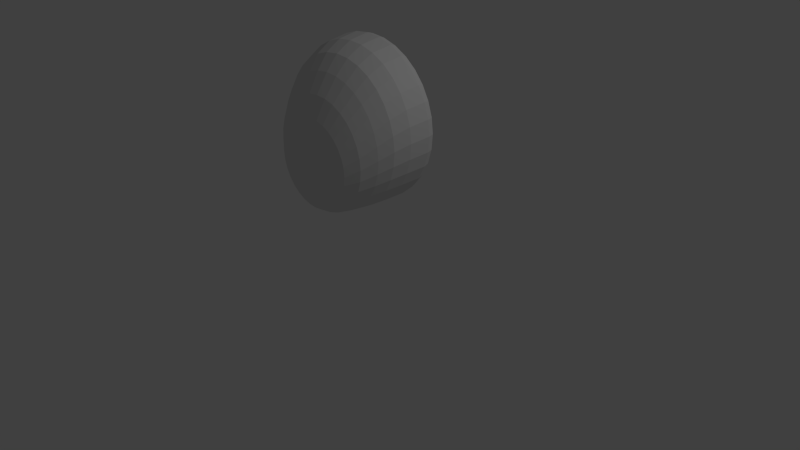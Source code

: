# Source: birte-brust.blend  (saved by Blender 2.76.0; exported with 4.5.12 LTS)
import bpy
from mathutils import Matrix  # noqa: F401  (used for matrix-valued properties, if any)

bpy.ops.wm.read_factory_settings(use_empty=True)
scene = bpy.context.scene
scene.name = 'Scene'

# ---- collections
col_collection_1 = bpy.data.collections.new('Collection 1'); scene.collection.children.link(col_collection_1)

# ---- world
world_world = bpy.data.worlds.new('World'); scene.world = world_world
world_world.color = (0.05088, 0.05088, 0.05088)
world_world.use_sun_shadow = False
world_world.sun_shadow_jitter_overblur = 0.0
world_world.cycles.sampling_method = 'MANUAL'
world_world.cycles.sample_map_resolution = 256

# ---- cameras
cam_camera = bpy.data.cameras.new('Camera')
cam_camera.clip_end = 100.0
cam_camera.lens = 35.0
cam_camera.sensor_width = 32.0
cam_camera.sensor_height = 18.0
cam_camera.ortho_scale = 7.314
cam_camera.dof.focus_distance = 0.0
cam_camera.dof.aperture_fstop = 128.0

# ---- lights
light_lamp = bpy.data.lights.new('Lamp', 'POINT')
light_lamp.transmission_factor = 0.0
light_lamp.cutoff_distance = 30.0
light_lamp.energy = 100.0
light_lamp.shadow_buffer_clip_start = 1.001
light_lamp.shadow_soft_size = 0.1
light_lamp.shadow_maximum_resolution = 0.006
light_lamp.use_absolute_resolution = True
light_lamp.cycles.use_multiple_importance_sampling = False

# ---- meshes
me_sphere = bpy.data.meshes.new('Sphere')
me_sphere.from_pydata([(-0.1951, -0.4211, 1.003), (-0.3827, -0.4321, 0.9571), (-0.5556, -0.3623, 0.8817), (-0.7071, -0.2742, 0.7725), (-0.8315, -0.1676, 0.6188), (-0.9239, -0.08117, 0.4622), (-0.9808, -0.0231, 0.2623), (-1.0, 0.0, 7.55e-08), (-0.9764, 1.53e-10, -0.07764), (-0.9676, -6.084e-09, -0.08869), (-0.9378, -7.293e-09, -0.09751), (-0.9082, -3.409e-08, -0.09995), (-0.08486, 7.693e-08, -0.1479), (-0.06591, 8.368e-08, -0.1406), (-0.04472, 3.069e-08, -0.152), (-0.1913, -0.383, 1.003), (-0.3753, -0.3575, 0.9571), (-0.5449, -0.2539, 0.8817), (-0.6935, -0.1362, 0.7725), (-0.8155, -0.005352, 0.6188), (-0.9061, 0.09907, 0.4622), (-0.9619, 0.1682, 0.2623), (-0.9808, 0.1951, 7.55e-08), (-0.9576, 0.1905, -0.07764), (-0.949, 0.1888, -0.08869), (-0.9198, 0.183, -0.09751), (-0.8908, 0.1772, -0.09995), (-0.08323, 0.01655, -0.1479), (-0.06465, 0.01286, -0.1406), (-0.04386, 0.008724, -0.152), (-0.1802, -0.3465, 1.003), (-0.3536, -0.2857, 0.9571), (-0.5133, -0.1497, 0.8817), (-0.6533, -0.003581, 0.7725), (-0.7682, 0.1506, 0.6188), (-0.8536, 0.2724, 0.4622), (-0.9061, 0.3522, 0.2623), (-0.9239, 0.3827, 7.55e-08), (-0.9021, 0.3736, -0.07764), (-0.8939, 0.3703, -0.08869), (-0.8665, 0.3589, -0.09751), (-0.8391, 0.3476, -0.09995), (-0.0784, 0.03247, -0.1479), (-0.0609, 0.02522, -0.1406), (-0.04131, 0.01711, -0.152), (-0.1622, -0.3127, 1.003), (-0.3182, -0.2195, 0.9571), (-0.4619, -0.05365, 0.8817), (-0.5879, 0.1187, 0.7725), (-0.6913, 0.2944, 0.6188), (-0.7682, 0.4321, 0.4622), (-0.8155, 0.5218, 0.2623), (-0.8315, 0.5556, 7.55e-08), (-0.8118, 0.5425, -0.07764), (-0.8045, 0.5376, -0.08869), (-0.7798, 0.521, -0.09751), (-0.7552, 0.5046, -0.09995), (-0.07055, 0.04714, -0.1479), (-0.05481, 0.03662, -0.1406), (-0.03718, 0.02484, -0.152), (-0.1379, -0.2832, 1.003), (-0.2706, -0.1616, 0.9571), (-0.3928, 0.03054, 0.8817), (-0.5, 0.2258, 0.7725), (-0.5879, 0.4204, 0.6188), (-0.6533, 0.5721, 0.4622), (-0.6935, 0.6704, 0.2623), (-0.7071, 0.7071, 7.55e-08), (-0.6904, 0.6904, -0.07764), (-0.6842, 0.6842, -0.08869), (-0.6632, 0.6632, -0.09751), (-0.6422, 0.6422, -0.09995), (-0.06, 0.06, -0.1479), (-0.04661, 0.04661, -0.1406), (-0.03162, 0.03162, -0.152), (-0.1084, -0.2589, 1.003), (-0.2126, -0.114, 0.9571), (-0.3087, 0.09963, 0.8817), (-0.3928, 0.3138, 0.7725), (-0.4619, 0.5238, 0.6188), (-0.5133, 0.687, 0.4622), (-0.5449, 0.7924, 0.2623), (-0.5556, 0.8315, 7.55e-08), (-0.5425, 0.8118, -0.07764), (-0.5376, 0.8045, -0.08869), (-0.521, 0.7798, -0.09751), (-0.5046, 0.7552, -0.09995), (-0.04714, 0.07056, -0.1479), (-0.03662, 0.05481, -0.1406), (-0.02484, 0.03718, -0.152), (-0.07466, -0.2409, 1.003), (-0.1464, -0.07859, 0.9571), (-0.2126, 0.151, 0.8817), (-0.2706, 0.3791, 0.7725), (-0.3182, 0.6006, 0.6188), (-0.3536, 0.7724, 0.4622), (-0.3753, 0.883, 0.2623), (-0.3827, 0.9239, 7.55e-08), (-0.3736, 0.9021, -0.07764), (-0.3703, 0.8939, -0.08869), (-0.3589, 0.8665, -0.09751), (-0.3476, 0.8391, -0.09995), (-0.03247, 0.0784, -0.1479), (-0.02522, 0.0609, -0.1406), (-0.01711, 0.04131, -0.152), (-0.03806, -0.2298, 1.003), (-0.07466, -0.05682, 0.9571), (-0.1084, 0.1826, 0.8817), (-0.1379, 0.4193, 0.7725), (-0.1622, 0.6479, 0.6188), (-0.1802, 0.825, 0.4622), (-0.1913, 0.9388, 0.2623), (-0.1951, 0.9808, 7.55e-08), (-0.1905, 0.9576, -0.07764), (-0.1888, 0.949, -0.08869), (-0.183, 0.9198, -0.09751), (-0.1772, 0.8908, -0.09995), (-0.01655, 0.08323, -0.1479), (-0.01286, 0.06465, -0.1406), (-0.008723, 0.04386, -0.152), (3.266e-07, -0.226, 1.003), (3.192e-07, -0.04946, 0.9571), (3.117e-07, 0.1933, 0.8817), (3.192e-07, 0.4329, 0.7725), (3.341e-07, 0.6639, 0.6188), (2.745e-07, 0.8427, 0.4622), (3.937e-07, 0.9577, 0.2623), (3.788e-07, 1.0, 7.55e-08), (3.961e-07, 0.9764, -0.07764), (2.275e-07, 0.9676, -0.08869), (3.439e-07, 0.9378, -0.09751), (3.359e-07, 0.9082, -0.09995), (2.889e-07, 0.08486, -0.1479), (2.882e-07, 0.06591, -0.1406), (3.104e-07, 0.04472, -0.152), (0.03806, -0.2298, 1.003), (0.07466, -0.05682, 0.9571), (0.1084, 0.1826, 0.8817), (0.138, 0.4193, 0.7725), (0.1622, 0.6479, 0.6188), (0.1802, 0.825, 0.4622), (0.1913, 0.9388, 0.2623), (0.1951, 0.9808, 7.55e-08), (0.1905, 0.9576, -0.07764), (0.1888, 0.949, -0.08869), (0.183, 0.9198, -0.09751), (0.1772, 0.8908, -0.09995), (0.01655, 0.08323, -0.1479), (0.01286, 0.06465, -0.1406), (0.008724, 0.04386, -0.152), (0.07466, -0.2409, 1.003), (0.1464, -0.0786, 0.9571), (0.2126, 0.151, 0.8817), (0.2706, 0.3791, 0.7725), (0.3182, 0.6006, 0.6188), (0.3536, 0.7724, 0.4622), (0.3753, 0.883, 0.2623), (0.3827, 0.9239, 7.55e-08), (0.3736, 0.9021, -0.07764), (0.3703, 0.8939, -0.08869), (0.3589, 0.8665, -0.09751), (0.3476, 0.8391, -0.09995), (0.03247, 0.0784, -0.1479), (0.02522, 0.0609, -0.1406), (0.01711, 0.04131, -0.152), (0.1084, -0.2589, 1.003), (0.2126, -0.114, 0.9571), (0.3087, 0.09963, 0.8817), (0.3928, 0.3138, 0.7725), (0.4619, 0.5238, 0.6188), (0.5133, 0.687, 0.4622), (0.5449, 0.7924, 0.2623), (0.5556, 0.8315, 7.55e-08), (0.5425, 0.8118, -0.07764), (0.5376, 0.8045, -0.08869), (0.521, 0.7798, -0.09751), (0.5046, 0.7552, -0.09995), (0.04714, 0.07056, -0.1479), (0.03662, 0.05481, -0.1406), (0.02484, 0.03718, -0.152), (0.138, -0.2832, 1.003), (0.2706, -0.1616, 0.9571), (0.3928, 0.03054, 0.8817), (0.5, 0.2258, 0.7725), (0.5879, 0.4204, 0.6188), (0.6533, 0.5721, 0.4622), (0.6935, 0.6704, 0.2623), (0.7071, 0.7071, 7.55e-08), (0.6904, 0.6904, -0.07764), (0.6842, 0.6842, -0.08869), (0.6632, 0.6632, -0.09751), (0.6422, 0.6422, -0.09995), (0.06, 0.06, -0.1479), (0.04661, 0.04661, -0.1406), (0.03162, 0.03162, -0.152), (0.1622, -0.3127, 1.003), (0.3182, -0.2195, 0.9571), (0.4619, -0.05365, 0.8817), (0.5879, 0.1187, 0.7725), (0.6913, 0.2944, 0.6188), (0.7682, 0.4321, 0.4622), (0.8155, 0.5218, 0.2623), (0.8315, 0.5556, 7.55e-08), (0.8118, 0.5425, -0.07764), (0.8045, 0.5376, -0.08869), (0.7798, 0.521, -0.09751), (0.7552, 0.5046, -0.09995), (0.07056, 0.04714, -0.1479), (0.05481, 0.03662, -0.1406), (0.03718, 0.02484, -0.152), (0.1802, -0.3465, 1.003), (0.3536, -0.2857, 0.9571), (0.5133, -0.1497, 0.8817), (0.6533, -0.003582, 0.7725), (0.7682, 0.1506, 0.6188), (0.8536, 0.2724, 0.4622), (0.9061, 0.3522, 0.2623), (0.9239, 0.3827, 7.55e-08), (0.9021, 0.3736, -0.07764), (0.8939, 0.3703, -0.08869), (0.8665, 0.3589, -0.09751), (0.8391, 0.3476, -0.09995), (0.0784, 0.03247, -0.1479), (0.0609, 0.02522, -0.1406), (0.04131, 0.01711, -0.152), (0.1913, -0.383, 1.003), (0.3753, -0.3575, 0.9571), (0.5449, -0.2539, 0.8817), (0.6935, -0.1362, 0.7725), (0.8155, -0.005352, 0.6188), (0.9061, 0.09907, 0.4622), (0.9619, 0.1682, 0.2623), (0.9808, 0.1951, 7.55e-08), (0.9576, 0.1905, -0.07764), (0.949, 0.1888, -0.08869), (0.9198, 0.183, -0.09751), (0.8908, 0.1772, -0.09995), (0.08323, 0.01655, -0.1479), (0.06465, 0.01286, -0.1406), (0.04386, 0.008724, -0.152), (0.1951, -0.4211, 1.003), (0.3827, -0.4321, 0.9571), (0.5556, -0.3623, 0.8817), (0.7071, -0.2742, 0.7725), (0.8315, -0.1676, 0.6188), (0.9239, -0.08117, 0.4622), (0.9808, -0.0231, 0.2623), (1.0, -1.003e-07, 7.55e-08), (0.9764, -8.491e-08, -0.07764), (0.9676, 6.049e-08, -0.08869), (0.9378, -1.037e-07, -0.09751), (0.9082, -6.728e-08, -0.09995), (0.08486, 7.526e-08, -0.1479), (0.06591, 8.436e-08, -0.1406), (0.04472, 3.16e-08, -0.152), (3.258e-07, 0.0, -0.167), (0.1913, -0.4592, 1.003), (0.3753, -0.5068, 0.9571), (0.5449, -0.4707, 0.8817), (0.6935, -0.4121, 0.7725), (0.8155, -0.3298, 0.6188), (0.9061, -0.2614, 0.4622), (0.9619, -0.2144, 0.2623), (0.9808, -0.1951, 7.55e-08), (0.9576, -0.1905, -0.07764), (0.949, -0.1888, -0.08869), (0.9198, -0.183, -0.09751), (0.8908, -0.1772, -0.09995), (0.08323, -0.01655, -0.1479), (0.06465, -0.01286, -0.1406), (0.04386, -0.008724, -0.152), (0.1802, -0.4958, 1.003), (0.3536, -0.5786, 0.9571), (0.5133, -0.5749, 0.8817), (0.6533, -0.5448, 0.7725), (0.7682, -0.4858, 0.6188), (0.8536, -0.4347, 0.4622), (0.9061, -0.3984, 0.2623), (0.9239, -0.3827, 7.55e-08), (0.9021, -0.3736, -0.07764), (0.8939, -0.3703, -0.08869), (0.8665, -0.3589, -0.09751), (0.8391, -0.3476, -0.09995), (0.0784, -0.03247, -0.1479), (0.0609, -0.02522, -0.1406), (0.04131, -0.01711, -0.152), (0.1622, -0.5295, 1.003), (0.3182, -0.6448, 0.9571), (0.4619, -0.671, 0.8817), (0.5879, -0.667, 0.7725), (0.6913, -0.6295, 0.6188), (0.7682, -0.5945, 0.4622), (0.8155, -0.568, 0.2623), (0.8315, -0.5556, 7.55e-08), (0.8118, -0.5425, -0.07764), (0.8045, -0.5376, -0.08869), (0.7798, -0.521, -0.09751), (0.7552, -0.5046, -0.09995), (0.07056, -0.04714, -0.1479), (0.05481, -0.03662, -0.1406), (0.03718, -0.02484, -0.152), (0.138, -0.5591, 1.003), (0.2706, -0.7027, 0.9571), (0.3928, -0.7552, 0.8817), (0.5, -0.7742, 0.7725), (0.5879, -0.7555, 0.6188), (0.6533, -0.7345, 0.4622), (0.6935, -0.7166, 0.2623), (0.7071, -0.7071, 7.55e-08), (0.6904, -0.6904, -0.07764), (0.6842, -0.6842, -0.08869), (0.6632, -0.6632, -0.09751), (0.6422, -0.6422, -0.09995), (0.06, -0.06, -0.1479), (0.04661, -0.04661, -0.1406), (0.03162, -0.03162, -0.152), (0.1084, -0.5833, 1.003), (0.2126, -0.7503, 0.9571), (0.3087, -0.8242, 0.8817), (0.3928, -0.8621, 0.7725), (0.4619, -0.8589, 0.6188), (0.5133, -0.8494, 0.4622), (0.5449, -0.8386, 0.2623), (0.5556, -0.8315, 7.55e-08), (0.5425, -0.8118, -0.07764), (0.5376, -0.8045, -0.08869), (0.521, -0.7798, -0.09751), (0.5046, -0.7552, -0.09995), (0.04714, -0.07056, -0.1479), (0.03662, -0.05481, -0.1406), (0.02484, -0.03718, -0.152), (0.07466, -0.6013, 1.003), (0.1464, -0.7857, 0.9571), (0.2126, -0.8756, 0.8817), (0.2706, -0.9275, 0.7725), (0.3182, -0.9357, 0.6188), (0.3536, -0.9347, 0.4622), (0.3753, -0.9292, 0.2623), (0.3827, -0.9239, 7.55e-08), (0.3736, -0.9021, -0.07764), (0.3703, -0.8939, -0.08869), (0.3589, -0.8665, -0.09751), (0.3476, -0.8391, -0.09995), (0.03247, -0.0784, -0.1479), (0.02522, -0.0609, -0.1406), (0.01711, -0.04131, -0.152), (0.03806, -0.6125, 1.003), (0.07466, -0.8075, 0.9571), (0.1084, -0.9072, 0.8817), (0.1379, -0.9677, 0.7725), (0.1622, -0.9831, 0.6188), (0.1802, -0.9873, 0.4622), (0.1913, -0.985, 0.2623), (0.1951, -0.9808, 7.55e-08), (0.1905, -0.9576, -0.07764), (0.1888, -0.949, -0.08869), (0.183, -0.9198, -0.09751), (0.1772, -0.8908, -0.09995), (0.01655, -0.08323, -0.1479), (0.01286, -0.06465, -0.1406), (0.008724, -0.04386, -0.152), (3.117e-07, -0.6162, 1.003), (2.819e-07, -0.8148, 0.9571), (2.819e-07, -0.9179, 0.8817), (1.851e-07, -0.9813, 0.7725), (1.404e-07, -0.999, 0.6188), (3.192e-07, -1.005, 0.4622), (9.567e-08, -1.004, 0.2623), (1.404e-07, -1.0, 7.55e-08), (9.942e-08, -0.9764, -0.07764), (3.211e-07, -0.9676, -0.08869), (1.254e-07, -0.9378, -0.09751), (1.636e-07, -0.9082, -0.09995), (2.764e-07, -0.08486, -0.1479), (2.792e-07, -0.06591, -0.1406), (3.121e-07, -0.04472, -0.152), (-0.03806, -0.6125, 1.003), (-0.07466, -0.8075, 0.9571), (-0.1084, -0.9072, 0.8817), (-0.1379, -0.9677, 0.7725), (-0.1622, -0.9831, 0.6188), (-0.1802, -0.9873, 0.4622), (-0.1913, -0.985, 0.2623), (-0.1951, -0.9808, 7.55e-08), (-0.1905, -0.9576, -0.07764), (-0.1888, -0.949, -0.08869), (-0.183, -0.9198, -0.09751), (-0.1772, -0.8908, -0.09995), (-0.01655, -0.08323, -0.1479), (-0.01286, -0.06465, -0.1406), (-0.008723, -0.04386, -0.152), (-0.07466, -0.6013, 1.003), (-0.1464, -0.7857, 0.9571), (-0.2126, -0.8756, 0.8817), (-0.2706, -0.9275, 0.7725), (-0.3182, -0.9357, 0.6188), (-0.3536, -0.9347, 0.4622), (-0.3753, -0.9292, 0.2623), (-0.3827, -0.9239, 7.55e-08), (-0.3736, -0.9021, -0.07764), (-0.3703, -0.8939, -0.08869), (-0.3589, -0.8665, -0.09751), (-0.3476, -0.8391, -0.09995), (-0.03247, -0.0784, -0.1479), (-0.02522, -0.0609, -0.1406), (-0.01711, -0.04131, -0.152), (-0.1084, -0.5833, 1.003), (-0.2126, -0.7503, 0.9571), (-0.3087, -0.8242, 0.8817), (-0.3928, -0.8621, 0.7725), (-0.4619, -0.8589, 0.6188), (-0.5133, -0.8494, 0.4622), (-0.5449, -0.8386, 0.2623), (-0.5556, -0.8315, 7.55e-08), (-0.5425, -0.8118, -0.07764), (-0.5376, -0.8045, -0.08869), (-0.521, -0.7798, -0.09751), (-0.5046, -0.7552, -0.09995), (-0.04714, -0.07056, -0.1479), (-0.03662, -0.05481, -0.1406), (-0.02484, -0.03718, -0.152), (-0.1379, -0.5591, 1.003), (-0.2706, -0.7027, 0.9571), (-0.3928, -0.7552, 0.8817), (-0.5, -0.7742, 0.7725), (-0.5879, -0.7555, 0.6188), (-0.6533, -0.7345, 0.4622), (-0.6935, -0.7166, 0.2623), (-0.7071, -0.7071, 7.55e-08), (-0.6904, -0.6904, -0.07764), (-0.6842, -0.6842, -0.08869), (-0.6632, -0.6632, -0.09751), (-0.6422, -0.6422, -0.09995), (-0.06, -0.06, -0.1479), (-0.04661, -0.04661, -0.1406), (-0.03162, -0.03162, -0.152), (-0.1622, -0.5295, 1.003), (-0.3182, -0.6448, 0.9571), (-0.4619, -0.671, 0.8817), (-0.5879, -0.667, 0.7725), (-0.6913, -0.6295, 0.6188), (-0.7682, -0.5945, 0.4622), (-0.8155, -0.568, 0.2623), (-0.8315, -0.5556, 7.55e-08), (-0.8118, -0.5425, -0.07764), (-0.8045, -0.5376, -0.08869), (-0.7798, -0.521, -0.09751), (-0.7552, -0.5046, -0.09995), (-0.07055, -0.04714, -0.1479), (-0.05481, -0.03662, -0.1406), (-0.03718, -0.02484, -0.152), (2.48e-08, -0.4148, 1.021), (-0.1802, -0.4958, 1.003), (-0.3536, -0.5786, 0.9571), (-0.5133, -0.5749, 0.8817), (-0.6533, -0.5448, 0.7725), (-0.7682, -0.4858, 0.6188), (-0.8536, -0.4347, 0.4622), (-0.9061, -0.3984, 0.2623), (-0.9239, -0.3827, 7.55e-08), (-0.9021, -0.3736, -0.07764), (-0.8939, -0.3703, -0.08869), (-0.8665, -0.3589, -0.09751), (-0.8391, -0.3476, -0.09995), (-0.0784, -0.03247, -0.1479), (-0.0609, -0.02522, -0.1406), (-0.04131, -0.01711, -0.152), (-0.1913, -0.4592, 1.003), (-0.3753, -0.5068, 0.9571), (-0.5449, -0.4707, 0.8817), (-0.6935, -0.4121, 0.7725), (-0.8155, -0.3298, 0.6188), (-0.9061, -0.2614, 0.4622), (-0.9619, -0.2144, 0.2623), (-0.9808, -0.1951, 7.55e-08), (-0.9576, -0.1905, -0.07764), (-0.949, -0.1888, -0.08869), (-0.9198, -0.183, -0.09751), (-0.8908, -0.1772, -0.09995), (-0.08323, -0.01655, -0.1479), (-0.06465, -0.01286, -0.1406), (-0.04386, -0.008724, -0.152)], [], [(8, 7, 22, 23), (1, 0, 15, 16), (9, 8, 23, 24), (2, 1, 16, 17), (10, 9, 24, 25), (3, 2, 17, 18), (11, 10, 25, 26), (4, 3, 18, 19), (12, 11, 26, 27), (5, 4, 19, 20), (13, 12, 27, 28), (6, 5, 20, 21), (14, 13, 28, 29), (7, 6, 21, 22), (22, 21, 36, 37), (23, 22, 37, 38), (16, 15, 30, 31), (24, 23, 38, 39), (17, 16, 31, 32), (25, 24, 39, 40), (18, 17, 32, 33), (26, 25, 40, 41), (19, 18, 33, 34), (27, 26, 41, 42), (20, 19, 34, 35), (28, 27, 42, 43), (21, 20, 35, 36), (29, 28, 43, 44), (41, 40, 55, 56), (34, 33, 48, 49), (42, 41, 56, 57), (35, 34, 49, 50), (43, 42, 57, 58), (36, 35, 50, 51), (44, 43, 58, 59), (37, 36, 51, 52), (38, 37, 52, 53), (31, 30, 45, 46), (39, 38, 53, 54), (32, 31, 46, 47), (40, 39, 54, 55), (33, 32, 47, 48), (53, 52, 67, 68), (46, 45, 60, 61), (54, 53, 68, 69), (47, 46, 61, 62), (55, 54, 69, 70), (48, 47, 62, 63), (56, 55, 70, 71), (49, 48, 63, 64), (57, 56, 71, 72), (50, 49, 64, 65), (58, 57, 72, 73), (51, 50, 65, 66), (59, 58, 73, 74), (52, 51, 66, 67), (64, 63, 78, 79), (72, 71, 86, 87), (65, 64, 79, 80), (73, 72, 87, 88), (66, 65, 80, 81), (74, 73, 88, 89), (67, 66, 81, 82), (68, 67, 82, 83), (61, 60, 75, 76), (69, 68, 83, 84), (62, 61, 76, 77), (70, 69, 84, 85), (63, 62, 77, 78), (71, 70, 85, 86), (83, 82, 97, 98), (76, 75, 90, 91), (84, 83, 98, 99), (77, 76, 91, 92), (85, 84, 99, 100), (78, 77, 92, 93), (86, 85, 100, 101), (79, 78, 93, 94), (87, 86, 101, 102), (80, 79, 94, 95), (88, 87, 102, 103), (81, 80, 95, 96), (89, 88, 103, 104), (82, 81, 96, 97), (102, 101, 116, 117), (95, 94, 109, 110), (103, 102, 117, 118), (96, 95, 110, 111), (104, 103, 118, 119), (97, 96, 111, 112), (98, 97, 112, 113), (91, 90, 105, 106), (99, 98, 113, 114), (92, 91, 106, 107), (100, 99, 114, 115), (93, 92, 107, 108), (101, 100, 115, 116), (94, 93, 108, 109), (114, 113, 128, 129), (107, 106, 121, 122), (115, 114, 129, 130), (108, 107, 122, 123), (116, 115, 130, 131), (109, 108, 123, 124), (117, 116, 131, 132), (110, 109, 124, 125), (118, 117, 132, 133), (111, 110, 125, 126), (119, 118, 133, 134), (112, 111, 126, 127), (113, 112, 127, 128), (106, 105, 120, 121), (133, 132, 147, 148), (126, 125, 140, 141), (134, 133, 148, 149), (127, 126, 141, 142), (128, 127, 142, 143), (121, 120, 135, 136), (129, 128, 143, 144), (122, 121, 136, 137), (130, 129, 144, 145), (123, 122, 137, 138), (131, 130, 145, 146), (124, 123, 138, 139), (132, 131, 146, 147), (125, 124, 139, 140), (137, 136, 151, 152), (145, 144, 159, 160), (138, 137, 152, 153), (146, 145, 160, 161), (139, 138, 153, 154), (147, 146, 161, 162), (140, 139, 154, 155), (148, 147, 162, 163), (141, 140, 155, 156), (149, 148, 163, 164), (142, 141, 156, 157), (143, 142, 157, 158), (136, 135, 150, 151), (144, 143, 158, 159), (156, 155, 170, 171), (164, 163, 178, 179), (157, 156, 171, 172), (158, 157, 172, 173), (151, 150, 165, 166), (159, 158, 173, 174), (152, 151, 166, 167), (160, 159, 174, 175), (153, 152, 167, 168), (161, 160, 175, 176), (154, 153, 168, 169), (162, 161, 176, 177), (155, 154, 169, 170), (163, 162, 177, 178), (175, 174, 189, 190), (168, 167, 182, 183), (176, 175, 190, 191), (169, 168, 183, 184), (177, 176, 191, 192), (170, 169, 184, 185), (178, 177, 192, 193), (171, 170, 185, 186), (179, 178, 193, 194), (172, 171, 186, 187), (173, 172, 187, 188), (166, 165, 180, 181), (174, 173, 188, 189), (167, 166, 181, 182), (194, 193, 208, 209), (187, 186, 201, 202), (188, 187, 202, 203), (181, 180, 195, 196), (189, 188, 203, 204), (182, 181, 196, 197), (190, 189, 204, 205), (183, 182, 197, 198), (191, 190, 205, 206), (184, 183, 198, 199), (192, 191, 206, 207), (185, 184, 199, 200), (193, 192, 207, 208), (186, 185, 200, 201), (198, 197, 212, 213), (206, 205, 220, 221), (199, 198, 213, 214), (207, 206, 221, 222), (200, 199, 214, 215), (208, 207, 222, 223), (201, 200, 215, 216), (209, 208, 223, 224), (202, 201, 216, 217), (203, 202, 217, 218), (196, 195, 210, 211), (204, 203, 218, 219), (197, 196, 211, 212), (205, 204, 219, 220), (217, 216, 231, 232), (218, 217, 232, 233), (211, 210, 225, 226), (219, 218, 233, 234), (212, 211, 226, 227), (220, 219, 234, 235), (213, 212, 227, 228), (221, 220, 235, 236), (214, 213, 228, 229), (222, 221, 236, 237), (215, 214, 229, 230), (223, 222, 237, 238), (216, 215, 230, 231), (224, 223, 238, 239), (236, 235, 250, 251), (229, 228, 243, 244), (237, 236, 251, 252), (230, 229, 244, 245), (238, 237, 252, 253), (231, 230, 245, 246), (239, 238, 253, 254), (232, 231, 246, 247), (233, 232, 247, 248), (226, 225, 240, 241), (234, 233, 248, 249), (227, 226, 241, 242), (235, 234, 249, 250), (228, 227, 242, 243), (248, 247, 263, 264), (241, 240, 256, 257), (249, 248, 264, 265), (242, 241, 257, 258), (250, 249, 265, 266), (243, 242, 258, 259), (251, 250, 266, 267), (244, 243, 259, 260), (252, 251, 267, 268), (245, 244, 260, 261), (253, 252, 268, 269), (246, 245, 261, 262), (254, 253, 269, 270), (247, 246, 262, 263), (268, 267, 282, 283), (261, 260, 275, 276), (269, 268, 283, 284), (262, 261, 276, 277), (270, 269, 284, 285), (263, 262, 277, 278), (264, 263, 278, 279), (257, 256, 271, 272), (265, 264, 279, 280), (258, 257, 272, 273), (266, 265, 280, 281), (259, 258, 273, 274), (267, 266, 281, 282), (260, 259, 274, 275), (272, 271, 286, 287), (280, 279, 294, 295), (273, 272, 287, 288), (281, 280, 295, 296), (274, 273, 288, 289), (282, 281, 296, 297), (275, 274, 289, 290), (283, 282, 297, 298), (276, 275, 290, 291), (284, 283, 298, 299), (277, 276, 291, 292), (285, 284, 299, 300), (278, 277, 292, 293), (279, 278, 293, 294), (291, 290, 305, 306), (299, 298, 313, 314), (292, 291, 306, 307), (300, 299, 314, 315), (293, 292, 307, 308), (294, 293, 308, 309), (287, 286, 301, 302), (295, 294, 309, 310), (288, 287, 302, 303), (296, 295, 310, 311), (289, 288, 303, 304), (297, 296, 311, 312), (290, 289, 304, 305), (298, 297, 312, 313), (310, 309, 324, 325), (303, 302, 317, 318), (311, 310, 325, 326), (304, 303, 318, 319), (312, 311, 326, 327), (305, 304, 319, 320), (313, 312, 327, 328), (306, 305, 320, 321), (314, 313, 328, 329), (307, 306, 321, 322), (315, 314, 329, 330), (308, 307, 322, 323), (309, 308, 323, 324), (302, 301, 316, 317), (329, 328, 343, 344), (322, 321, 336, 337), (330, 329, 344, 345), (323, 322, 337, 338), (324, 323, 338, 339), (317, 316, 331, 332), (325, 324, 339, 340), (318, 317, 332, 333), (326, 325, 340, 341), (319, 318, 333, 334), (327, 326, 341, 342), (320, 319, 334, 335), (328, 327, 342, 343), (321, 320, 335, 336), (333, 332, 347, 348), (341, 340, 355, 356), (334, 333, 348, 349), (342, 341, 356, 357), (335, 334, 349, 350), (343, 342, 357, 358), (336, 335, 350, 351), (344, 343, 358, 359), (337, 336, 351, 352), (345, 344, 359, 360), (338, 337, 352, 353), (339, 338, 353, 354), (332, 331, 346, 347), (340, 339, 354, 355), (352, 351, 366, 367), (360, 359, 374, 375), (353, 352, 367, 368), (354, 353, 368, 369), (347, 346, 361, 362), (355, 354, 369, 370), (348, 347, 362, 363), (356, 355, 370, 371), (349, 348, 363, 364), (357, 356, 371, 372), (350, 349, 364, 365), (358, 357, 372, 373), (351, 350, 365, 366), (359, 358, 373, 374), (371, 370, 385, 386), (364, 363, 378, 379), (372, 371, 386, 387), (365, 364, 379, 380), (373, 372, 387, 388), (366, 365, 380, 381), (374, 373, 388, 389), (367, 366, 381, 382), (375, 374, 389, 390), (368, 367, 382, 383), (369, 368, 383, 384), (362, 361, 376, 377), (370, 369, 384, 385), (363, 362, 377, 378), (390, 389, 404, 405), (383, 382, 397, 398), (384, 383, 398, 399), (377, 376, 391, 392), (385, 384, 399, 400), (378, 377, 392, 393), (386, 385, 400, 401), (379, 378, 393, 394), (387, 386, 401, 402), (380, 379, 394, 395), (388, 387, 402, 403), (381, 380, 395, 396), (389, 388, 403, 404), (382, 381, 396, 397), (402, 401, 416, 417), (395, 394, 409, 410), (403, 402, 417, 418), (396, 395, 410, 411), (404, 403, 418, 419), (397, 396, 411, 412), (405, 404, 419, 420), (398, 397, 412, 413), (399, 398, 413, 414), (392, 391, 406, 407), (400, 399, 414, 415), (393, 392, 407, 408), (401, 400, 415, 416), (394, 393, 408, 409), (414, 413, 428, 429), (407, 406, 421, 422), (415, 414, 429, 430), (408, 407, 422, 423), (416, 415, 430, 431), (409, 408, 423, 424), (417, 416, 431, 432), (410, 409, 424, 425), (418, 417, 432, 433), (411, 410, 425, 426), (419, 418, 433, 434), (412, 411, 426, 427), (420, 419, 434, 435), (413, 412, 427, 428), (425, 424, 439, 440), (433, 432, 447, 448), (426, 425, 440, 441), (434, 433, 448, 449), (427, 426, 441, 442), (435, 434, 449, 450), (428, 427, 442, 443), (429, 428, 443, 444), (422, 421, 436, 437), (430, 429, 444, 445), (423, 422, 437, 438), (431, 430, 445, 446), (424, 423, 438, 439), (432, 431, 446, 447), (444, 443, 459, 460), (437, 436, 452, 453), (445, 444, 460, 461), (438, 437, 453, 454), (446, 445, 461, 462), (439, 438, 454, 455), (447, 446, 462, 463), (440, 439, 455, 456), (448, 447, 463, 464), (441, 440, 456, 457), (449, 448, 464, 465), (442, 441, 457, 458), (450, 449, 465, 466), (443, 442, 458, 459), (464, 463, 478, 479), (457, 456, 471, 472), (465, 464, 479, 480), (458, 457, 472, 473), (466, 465, 480, 481), (459, 458, 473, 474), (460, 459, 474, 475), (453, 452, 467, 468), (461, 460, 475, 476), (454, 453, 468, 469), (462, 461, 476, 477), (455, 454, 469, 470), (463, 462, 477, 478), (456, 455, 470, 471), (0, 451, 15), (255, 14, 29), (15, 451, 30), (255, 29, 44), (30, 451, 45), (255, 44, 59), (45, 451, 60), (255, 59, 74), (60, 451, 75), (255, 74, 89), (75, 451, 90), (255, 89, 104), (90, 451, 105), (255, 104, 119), (105, 451, 120), (255, 119, 134), (120, 451, 135), (255, 134, 149), (135, 451, 150), (255, 149, 164), (150, 451, 165), (255, 164, 179), (165, 451, 180), (255, 179, 194), (180, 451, 195), (255, 194, 209), (195, 451, 210), (255, 209, 224), (210, 451, 225), (255, 224, 239), (225, 451, 240), (255, 239, 254), (255, 254, 270), (240, 451, 256), (256, 451, 271), (255, 270, 285), (271, 451, 286), (255, 285, 300), (286, 451, 301), (255, 300, 315), (301, 451, 316), (255, 315, 330), (316, 451, 331), (255, 330, 345), (331, 451, 346), (255, 345, 360), (346, 451, 361), (255, 360, 375), (361, 451, 376), (255, 375, 390), (376, 451, 391), (255, 390, 405), (391, 451, 406), (255, 405, 420), (406, 451, 421), (255, 420, 435), (421, 451, 436), (255, 435, 450), (436, 451, 452), (255, 450, 466), (452, 451, 467), (255, 466, 481), (468, 467, 0, 1), (476, 475, 8, 9), (469, 468, 1, 2), (477, 476, 9, 10), (470, 469, 2, 3), (478, 477, 10, 11), (471, 470, 3, 4), (479, 478, 11, 12), (472, 471, 4, 5), (480, 479, 12, 13), (473, 472, 5, 6), (481, 480, 13, 14), (474, 473, 6, 7), (467, 451, 0), (255, 481, 14), (475, 474, 7, 8)])
me_sphere.use_remesh_preserve_volume = False
me_sphere.use_remesh_preserve_attributes = False
me_sphere.use_mirror_vertex_groups = False
me_sphere.update()

# ---- objects
ob_sphere = bpy.data.objects.new('Sphere', me_sphere)
ob_lamp = bpy.data.objects.new('Lamp', light_lamp)
ob_camera = bpy.data.objects.new('Camera', cam_camera)

# ---- transforms, parenting, visibility, modifiers, constraints
ob_sphere.location = (0.0, 0.0, 1.873)
ob_sphere.rotation_euler = (1.571, -0.0, 0.0)
ob_sphere.lineart.crease_threshold = 0.0
ob_lamp.location = (4.076, 1.005, 5.904)
ob_lamp.rotation_euler = (0.6503, 0.05522, 1.866)
ob_lamp.lock_rotations_4d = False
ob_lamp.empty_display_type = 'ARROWS'
ob_lamp.color = (0.0, 0.0, 0.0, 0.0)
ob_lamp.lineart.crease_threshold = 0.0
ob_camera.location = (7.481, -6.508, 5.344)
ob_camera.rotation_euler = (1.109, 0.01082, 0.8149)
ob_camera.lock_rotations_4d = False
ob_camera.empty_display_type = 'ARROWS'
ob_camera.color = (0.0, 0.0, 0.0, 0.0)
ob_camera.display_type = 'WIRE'
ob_camera.lineart.crease_threshold = 0.0

# ---- collection membership
col_collection_1.objects.link(ob_sphere)
col_collection_1.objects.link(ob_lamp)
col_collection_1.objects.link(ob_camera)

# ---- scene / render settings (as saved in the file)
scene.camera = ob_camera
scene.frame_start = 1; scene.frame_end = 250; scene.frame_set(1)
scene.render.engine = 'BLENDER_EEVEE_NEXT'
scene.render.resolution_percentage = 50
scene.render.dither_intensity = 0.0
scene.cycles.use_denoising = False
scene.cycles.samples = 10
scene.cycles.sampling_pattern = 'TABULATED_SOBOL'
scene.cycles.light_sampling_threshold = 0.0
scene.cycles.use_adaptive_sampling = False
scene.cycles.use_light_tree = False
scene.cycles.blur_glossy = 0.0
scene.cycles.pixel_filter_type = 'GAUSSIAN'
scene.cycles.sample_clamp_indirect = 0.0
scene.view_settings.view_transform = 'Standard'
bpy.context.view_layer.update()

